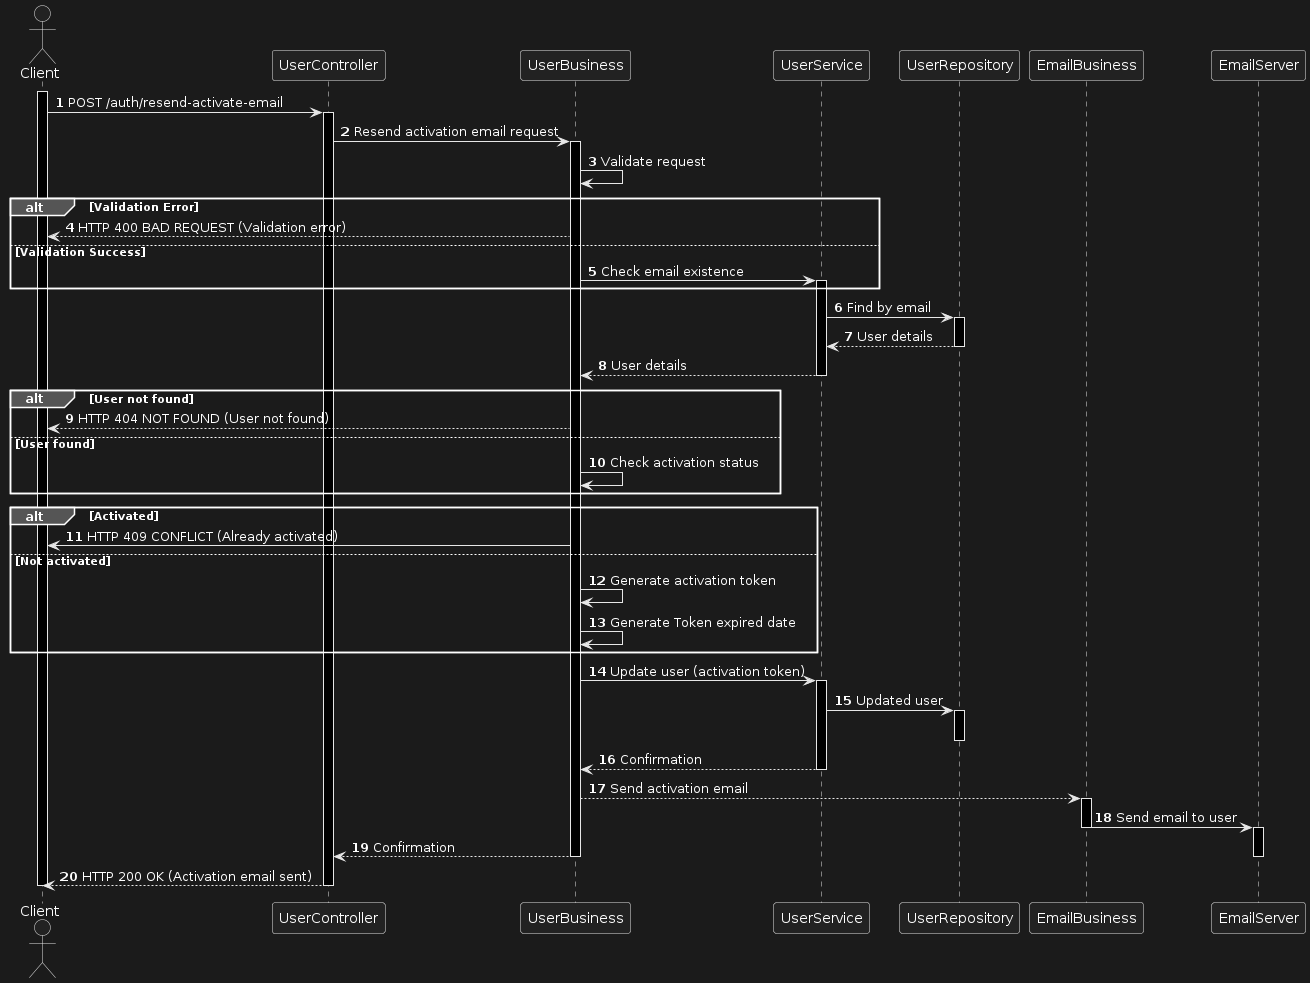

The diagram above was rendered by PlantUML. Its source (embedded in the PNG):
@startuml
autonumber
actor Client
activate Client 
Client -> UserController: POST /auth/resend-activate-email

activate UserController 
UserController -> UserBusiness: Resend activation email request

activate UserBusiness 
UserBusiness -> UserBusiness: Validate request
alt Validation Error
    UserBusiness --> Client: HTTP 400 BAD REQUEST (Validation error)
else Validation Success
    UserBusiness -> UserService: Check email existence
    activate UserService 
end
UserService -> UserRepository: Find by email
activate UserRepository
UserService <-- UserRepository: User details
deactivate UserRepository
UserBusiness <-- UserService: User details
deactivate UserService 
alt User not found
    UserBusiness --> Client: HTTP 404 NOT FOUND (User not found)
else User found
    UserBusiness -> UserBusiness: Check activation status
end
alt Activated
    UserBusiness -> Client: HTTP 409 CONFLICT (Already activated)
else Not activated
    UserBusiness -> UserBusiness: Generate activation token
    UserBusiness -> UserBusiness: Generate Token expired date
end
UserBusiness -> UserService: Update user (activation token)
activate UserService 
UserService -> UserRepository: Updated user
activate UserRepository
deactivate UserRepository
UserBusiness <-- UserService: Confirmation
deactivate UserService 
UserBusiness --> EmailBusiness: Send activation email 
activate EmailBusiness
EmailBusiness -> EmailServer: Send email to user
deactivate EmailBusiness 
activate EmailServer
UserBusiness --> UserController: Confirmation
deactivate UserBusiness
deactivate EmailServer
UserController --> Client: HTTP 200 OK (Activation email sent)
deactivate UserController
deactivate Client
@enduml